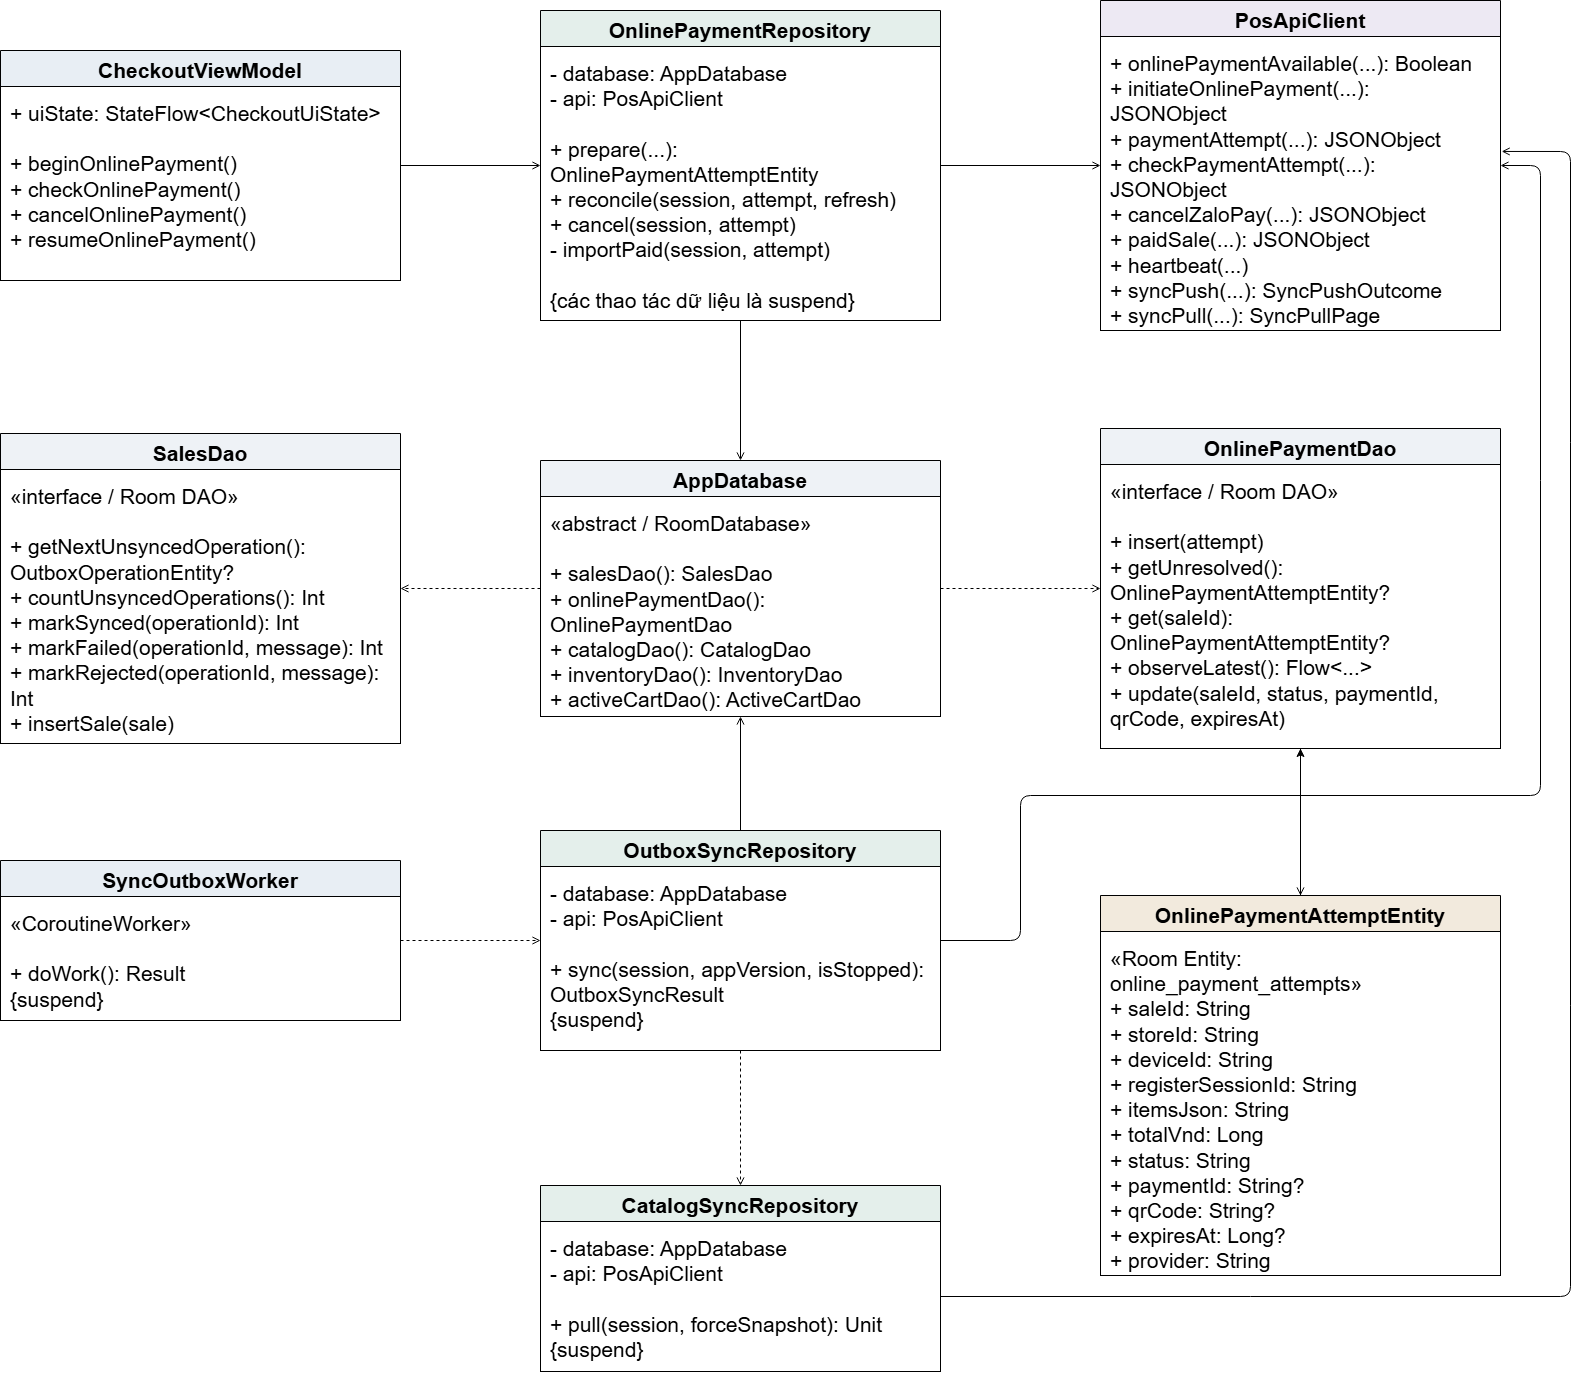

The diagram above was exported from draw.io. Its source (the exported page's mxGraphModel, read from the mxfile embedded in the PNG):
<mxGraphModel dx="2525" dy="1402" grid="1" gridSize="10" guides="1" tooltips="1" connect="1" arrows="1" fold="1" page="1" pageScale="1" pageWidth="827" pageHeight="1169" math="0" shadow="0">
  <root>
    <mxCell id="0" />
    <mxCell id="1" parent="0" />
    <mxCell id="FP0iZKkVfJh8iQ_tDsfe-2" parent="1" style="swimlane;horizontal=1;startSize=36;container=1;collapsible=0;html=0;fillColor=#E8EEF4;swimlaneFillColor=#FFFFFF;strokeColor=#000000;fontFamily=Arial;fontSize=21;fontStyle=1;" value="CheckoutViewModel" vertex="1">
      <mxGeometry height="230" width="400" x="260" y="385" as="geometry" />
    </mxCell>
    <mxCell id="FP0iZKkVfJh8iQ_tDsfe-3" parent="FP0iZKkVfJh8iQ_tDsfe-2" style="text;html=0;align=left;verticalAlign=top;whiteSpace=wrap;fontFamily=Arial;fontSize=21;spacing=10;strokeColor=#000000;" value="+ uiState: StateFlow&lt;CheckoutUiState&gt;&#10;&#10;+ beginOnlinePayment()&#10;+ checkOnlinePayment()&#10;+ cancelOnlinePayment()&#10;+ resumeOnlinePayment()" vertex="1">
      <mxGeometry height="194" width="400" y="36" as="geometry" />
    </mxCell>
    <mxCell id="FP0iZKkVfJh8iQ_tDsfe-4" parent="1" style="swimlane;horizontal=1;startSize=36;container=1;collapsible=0;html=0;fillColor=#E4EFEB;swimlaneFillColor=#FFFFFF;strokeColor=#000000;fontFamily=Arial;fontSize=21;fontStyle=1;" value="OnlinePaymentRepository" vertex="1">
      <mxGeometry height="310" width="400" x="800" y="345" as="geometry" />
    </mxCell>
    <mxCell id="FP0iZKkVfJh8iQ_tDsfe-5" parent="FP0iZKkVfJh8iQ_tDsfe-4" style="text;html=0;align=left;verticalAlign=top;whiteSpace=wrap;fontFamily=Arial;fontSize=21;spacing=10;strokeColor=#000000;" value="- database: AppDatabase&#10;- api: PosApiClient&#10;&#10;+ prepare(...): OnlinePaymentAttemptEntity&#10;+ reconcile(session, attempt, refresh)&#10;+ cancel(session, attempt)&#10;- importPaid(session, attempt)&#10;&#10;{các thao tác dữ liệu là suspend}" vertex="1">
      <mxGeometry height="274" width="400" y="36" as="geometry" />
    </mxCell>
    <mxCell id="FP0iZKkVfJh8iQ_tDsfe-6" parent="1" style="swimlane;horizontal=1;startSize=36;container=1;collapsible=0;html=0;fillColor=#EDE9F3;swimlaneFillColor=#FFFFFF;strokeColor=#000000;fontFamily=Arial;fontSize=21;fontStyle=1;" value="PosApiClient" vertex="1">
      <mxGeometry height="330" width="400" x="1360" y="335" as="geometry" />
    </mxCell>
    <mxCell id="FP0iZKkVfJh8iQ_tDsfe-7" parent="FP0iZKkVfJh8iQ_tDsfe-6" style="text;html=0;align=left;verticalAlign=top;whiteSpace=wrap;fontFamily=Arial;fontSize=21;spacing=10;strokeColor=#000000;" value="+ onlinePaymentAvailable(...): Boolean&#10;+ initiateOnlinePayment(...): JSONObject&#10;+ paymentAttempt(...): JSONObject&#10;+ checkPaymentAttempt(...): JSONObject&#10;+ cancelZaloPay(...): JSONObject&#10;+ paidSale(...): JSONObject&#10;+ heartbeat(...)&#10;+ syncPush(...): SyncPushOutcome&#10;+ syncPull(...): SyncPullPage" vertex="1">
      <mxGeometry height="294" width="400" y="36" as="geometry" />
    </mxCell>
    <mxCell id="FP0iZKkVfJh8iQ_tDsfe-8" parent="1" style="swimlane;horizontal=1;startSize=36;container=1;collapsible=0;html=0;fillColor=#EEF2F6;swimlaneFillColor=#FFFFFF;strokeColor=#000000;fontFamily=Arial;fontSize=21;fontStyle=1;" value="SalesDao" vertex="1">
      <mxGeometry height="310" width="400" x="260" y="768" as="geometry" />
    </mxCell>
    <mxCell id="FP0iZKkVfJh8iQ_tDsfe-9" parent="FP0iZKkVfJh8iQ_tDsfe-8" style="text;html=0;align=left;verticalAlign=top;whiteSpace=wrap;fontFamily=Arial;fontSize=21;spacing=10;strokeColor=#000000;" value="«interface / Room DAO»&#10;&#10;+ getNextUnsyncedOperation():&#10;    OutboxOperationEntity?&#10;+ countUnsyncedOperations(): Int&#10;+ markSynced(operationId): Int&#10;+ markFailed(operationId, message): Int&#10;+ markRejected(operationId, message): Int&#10;+ insertSale(sale)" vertex="1">
      <mxGeometry height="274" width="400" y="36" as="geometry" />
    </mxCell>
    <mxCell id="FP0iZKkVfJh8iQ_tDsfe-10" parent="1" style="swimlane;horizontal=1;startSize=36;container=1;collapsible=0;html=0;fillColor=#EEF2F6;swimlaneFillColor=#FFFFFF;strokeColor=#000000;fontFamily=Arial;fontSize=21;fontStyle=1;" value="AppDatabase" vertex="1">
      <mxGeometry height="256" width="400" x="800" y="795" as="geometry" />
    </mxCell>
    <mxCell id="FP0iZKkVfJh8iQ_tDsfe-11" parent="FP0iZKkVfJh8iQ_tDsfe-10" style="text;html=0;align=left;verticalAlign=top;whiteSpace=wrap;fontFamily=Arial;fontSize=21;spacing=10;strokeColor=#000000;" value="«abstract / RoomDatabase»&#10;&#10;+ salesDao(): SalesDao&#10;+ onlinePaymentDao(): OnlinePaymentDao&#10;+ catalogDao(): CatalogDao&#10;+ inventoryDao(): InventoryDao&#10;+ activeCartDao(): ActiveCartDao" vertex="1">
      <mxGeometry height="220" width="400" y="36" as="geometry" />
    </mxCell>
    <mxCell id="FP0iZKkVfJh8iQ_tDsfe-12" parent="1" style="swimlane;horizontal=1;startSize=36;container=1;collapsible=0;html=0;fillColor=#EEF2F6;swimlaneFillColor=#FFFFFF;strokeColor=#000000;fontFamily=Arial;fontSize=21;fontStyle=1;" value="OnlinePaymentDao" vertex="1">
      <mxGeometry height="320" width="400" x="1360" y="763" as="geometry" />
    </mxCell>
    <mxCell id="FP0iZKkVfJh8iQ_tDsfe-13" parent="FP0iZKkVfJh8iQ_tDsfe-12" style="text;html=0;align=left;verticalAlign=top;whiteSpace=wrap;fontFamily=Arial;fontSize=21;spacing=10;strokeColor=#000000;" value="«interface / Room DAO»&#10;&#10;+ insert(attempt)&#10;+ getUnresolved(): OnlinePaymentAttemptEntity?&#10;+ get(saleId): OnlinePaymentAttemptEntity?&#10;+ observeLatest(): Flow&lt;...&gt;&#10;+ update(saleId, status, paymentId,&#10;    qrCode, expiresAt)" vertex="1">
      <mxGeometry height="284" width="400" y="36" as="geometry" />
    </mxCell>
    <mxCell id="FP0iZKkVfJh8iQ_tDsfe-14" parent="1" style="swimlane;horizontal=1;startSize=36;container=1;collapsible=0;html=0;fillColor=#E8EEF4;swimlaneFillColor=#FFFFFF;strokeColor=#000000;fontFamily=Arial;fontSize=21;fontStyle=1;" value="SyncOutboxWorker" vertex="1">
      <mxGeometry height="160" width="400" x="260" y="1195" as="geometry" />
    </mxCell>
    <mxCell id="FP0iZKkVfJh8iQ_tDsfe-15" parent="FP0iZKkVfJh8iQ_tDsfe-14" style="text;html=0;align=left;verticalAlign=top;whiteSpace=wrap;fontFamily=Arial;fontSize=21;spacing=10;strokeColor=#000000;" value="«CoroutineWorker»&#10;&#10;+ doWork(): Result&#10;    {suspend}" vertex="1">
      <mxGeometry height="124" width="400" y="36" as="geometry" />
    </mxCell>
    <mxCell id="FP0iZKkVfJh8iQ_tDsfe-16" parent="1" style="swimlane;horizontal=1;startSize=36;container=1;collapsible=0;html=0;fillColor=#E4EFEB;swimlaneFillColor=#FFFFFF;strokeColor=#000000;fontFamily=Arial;fontSize=21;fontStyle=1;" value="OutboxSyncRepository" vertex="1">
      <mxGeometry height="220" width="400" x="800" y="1165" as="geometry" />
    </mxCell>
    <mxCell id="FP0iZKkVfJh8iQ_tDsfe-17" parent="FP0iZKkVfJh8iQ_tDsfe-16" style="text;html=0;align=left;verticalAlign=top;whiteSpace=wrap;fontFamily=Arial;fontSize=21;spacing=10;strokeColor=#000000;" value="- database: AppDatabase&#10;- api: PosApiClient&#10;&#10;+ sync(session, appVersion, isStopped):&#10;    OutboxSyncResult&#10;    {suspend}" vertex="1">
      <mxGeometry height="184" width="400" y="36" as="geometry" />
    </mxCell>
    <mxCell id="FP0iZKkVfJh8iQ_tDsfe-18" parent="1" style="swimlane;horizontal=1;startSize=36;container=1;collapsible=0;html=0;fillColor=#F2EADD;swimlaneFillColor=#FFFFFF;strokeColor=#000000;fontFamily=Arial;fontSize=21;fontStyle=1;" value="OnlinePaymentAttemptEntity" vertex="1">
      <mxGeometry height="380" width="400" x="1360" y="1230" as="geometry" />
    </mxCell>
    <mxCell id="FP0iZKkVfJh8iQ_tDsfe-19" parent="FP0iZKkVfJh8iQ_tDsfe-18" style="text;html=0;align=left;verticalAlign=top;whiteSpace=wrap;fontFamily=Arial;fontSize=21;spacing=10;strokeColor=#000000;" value="«Room Entity: online_payment_attempts»&#10;+ saleId: String&#10;+ storeId: String&#10;+ deviceId: String&#10;+ registerSessionId: String&#10;+ itemsJson: String&#10;+ totalVnd: Long&#10;+ status: String&#10;+ paymentId: String?&#10;+ qrCode: String?&#10;+ expiresAt: Long?&#10;+ provider: String" vertex="1">
      <mxGeometry height="344" width="400" y="36" as="geometry" />
    </mxCell>
    <mxCell id="FP0iZKkVfJh8iQ_tDsfe-20" parent="1" style="swimlane;horizontal=1;startSize=36;container=1;collapsible=0;html=0;fillColor=#E4EFEB;swimlaneFillColor=#FFFFFF;strokeColor=#000000;fontFamily=Arial;fontSize=21;fontStyle=1;" value="CatalogSyncRepository" vertex="1">
      <mxGeometry height="186" width="400" x="800" y="1520" as="geometry" />
    </mxCell>
    <mxCell id="FP0iZKkVfJh8iQ_tDsfe-21" parent="FP0iZKkVfJh8iQ_tDsfe-20" style="text;html=0;align=left;verticalAlign=top;whiteSpace=wrap;fontFamily=Arial;fontSize=21;spacing=10;strokeColor=#000000;" value="- database: AppDatabase&#10;- api: PosApiClient&#10;&#10;+ pull(session, forceSnapshot): Unit {suspend}" vertex="1">
      <mxGeometry height="150" width="400" y="36" as="geometry" />
    </mxCell>
    <mxCell id="FP0iZKkVfJh8iQ_tDsfe-22" edge="1" parent="1" source="FP0iZKkVfJh8iQ_tDsfe-2" style="edgeStyle=orthogonalEdgeStyle;html=0;endArrow=open;endFill=0;strokeColor=#000000;fontSize=21;labelBackgroundColor=#FFFFFF;exitX=1;exitY=0.5;entryX=0;entryY=0.5;" target="FP0iZKkVfJh8iQ_tDsfe-4" value="">
      <mxGeometry relative="1" as="geometry" />
    </mxCell>
    <mxCell id="FP0iZKkVfJh8iQ_tDsfe-23" edge="1" parent="1" source="FP0iZKkVfJh8iQ_tDsfe-4" style="edgeStyle=orthogonalEdgeStyle;html=0;endArrow=open;endFill=0;strokeColor=#000000;fontSize=21;labelBackgroundColor=#FFFFFF;exitX=1;exitY=0.5;entryX=0;entryY=0.5;" target="FP0iZKkVfJh8iQ_tDsfe-6" value="">
      <mxGeometry relative="1" as="geometry" />
    </mxCell>
    <mxCell id="FP0iZKkVfJh8iQ_tDsfe-24" edge="1" parent="1" source="FP0iZKkVfJh8iQ_tDsfe-4" style="edgeStyle=orthogonalEdgeStyle;html=0;endArrow=open;endFill=0;strokeColor=#000000;fontSize=21;labelBackgroundColor=#FFFFFF;exitX=0.5;exitY=1;entryX=0.5;entryY=0;" target="FP0iZKkVfJh8iQ_tDsfe-10" value="">
      <mxGeometry relative="1" as="geometry" />
    </mxCell>
    <mxCell id="FP0iZKkVfJh8iQ_tDsfe-25" edge="1" parent="1" source="FP0iZKkVfJh8iQ_tDsfe-10" style="edgeStyle=orthogonalEdgeStyle;html=0;dashed=1;endArrow=open;endFill=0;strokeColor=#000000;fontSize=21;labelBackgroundColor=#FFFFFF;exitX=0;exitY=0.5;entryX=1;entryY=0.5;" target="FP0iZKkVfJh8iQ_tDsfe-8" value="">
      <mxGeometry relative="1" as="geometry" />
    </mxCell>
    <mxCell id="FP0iZKkVfJh8iQ_tDsfe-26" edge="1" parent="1" source="FP0iZKkVfJh8iQ_tDsfe-10" style="edgeStyle=orthogonalEdgeStyle;html=0;dashed=1;endArrow=open;endFill=0;strokeColor=#000000;fontSize=21;labelBackgroundColor=#FFFFFF;exitX=1;exitY=0.5;entryX=0;entryY=0.5;" target="FP0iZKkVfJh8iQ_tDsfe-12" value="">
      <mxGeometry relative="1" as="geometry" />
    </mxCell>
    <mxCell id="FP0iZKkVfJh8iQ_tDsfe-27" edge="1" parent="1" source="FP0iZKkVfJh8iQ_tDsfe-12" style="edgeStyle=orthogonalEdgeStyle;html=0;dashed=1;endArrow=open;endFill=0;strokeColor=#000000;fontSize=21;labelBackgroundColor=#FFFFFF;exitX=0.5;exitY=1;entryX=0.5;entryY=0;" target="FP0iZKkVfJh8iQ_tDsfe-18" value="">
      <mxGeometry relative="1" as="geometry">
        <mxPoint as="offset" />
      </mxGeometry>
    </mxCell>
    <mxCell id="FP0iZKkVfJh8iQ_tDsfe-28" edge="1" parent="1" source="FP0iZKkVfJh8iQ_tDsfe-14" style="edgeStyle=orthogonalEdgeStyle;html=0;dashed=1;endArrow=open;endFill=0;strokeColor=#000000;fontSize=21;labelBackgroundColor=#FFFFFF;exitX=1;exitY=0.5;entryX=0;entryY=0.5;" target="FP0iZKkVfJh8iQ_tDsfe-16" value="">
      <mxGeometry relative="1" as="geometry" />
    </mxCell>
    <mxCell id="FP0iZKkVfJh8iQ_tDsfe-29" edge="1" parent="1" source="FP0iZKkVfJh8iQ_tDsfe-16" style="edgeStyle=orthogonalEdgeStyle;html=0;endArrow=open;endFill=0;strokeColor=#000000;fontSize=21;labelBackgroundColor=#FFFFFF;exitX=0.5;exitY=0;entryX=0.5;entryY=1;" target="FP0iZKkVfJh8iQ_tDsfe-10" value="">
      <mxGeometry relative="1" as="geometry" />
    </mxCell>
    <mxCell id="FP0iZKkVfJh8iQ_tDsfe-30" edge="1" parent="1" source="FP0iZKkVfJh8iQ_tDsfe-16" style="edgeStyle=orthogonalEdgeStyle;html=0;endArrow=open;endFill=0;strokeColor=#000000;fontSize=21;labelBackgroundColor=#FFFFFF;exitX=1;exitY=0.5;entryX=1;entryY=0.5;" target="FP0iZKkVfJh8iQ_tDsfe-6" value="">
      <mxGeometry relative="1" x="0.3102" as="geometry">
        <Array as="points">
          <mxPoint x="1280" y="1275" />
          <mxPoint x="1280" y="1130" />
          <mxPoint x="1800" y="1130" />
          <mxPoint x="1800" y="500" />
        </Array>
      </mxGeometry>
    </mxCell>
    <mxCell id="FP0iZKkVfJh8iQ_tDsfe-31" edge="1" parent="1" source="FP0iZKkVfJh8iQ_tDsfe-16" style="edgeStyle=orthogonalEdgeStyle;html=0;dashed=1;endArrow=open;endFill=0;strokeColor=#000000;fontSize=21;labelBackgroundColor=#FFFFFF;exitX=0.5;exitY=1;entryX=0.5;entryY=0;" target="FP0iZKkVfJh8iQ_tDsfe-20" value="">
      <mxGeometry relative="1" as="geometry" />
    </mxCell>
    <mxCell id="FP0iZKkVfJh8iQ_tDsfe-32" edge="1" parent="1" source="FP0iZKkVfJh8iQ_tDsfe-21" style="edgeStyle=orthogonalEdgeStyle;html=0;endArrow=open;endFill=0;strokeColor=#000000;fontSize=21;labelBackgroundColor=#FFFFFF;exitX=1;exitY=0.5;entryX=1.003;entryY=0.391;entryDx=0;entryDy=0;entryPerimeter=0;exitDx=0;exitDy=0;" target="FP0iZKkVfJh8iQ_tDsfe-7" value="">
      <mxGeometry relative="1" x="0.0847" as="geometry">
        <mxPoint as="offset" />
        <Array as="points">
          <mxPoint x="1830" y="1631" />
          <mxPoint x="1830" y="486" />
        </Array>
      </mxGeometry>
    </mxCell>
    <mxCell id="FP0iZKkVfJh8iQ_tDsfe-37" edge="1" parent="1" source="FP0iZKkVfJh8iQ_tDsfe-18" style="edgeStyle=orthogonalEdgeStyle;rounded=0;orthogonalLoop=1;jettySize=auto;html=1;defaultLabelBackgroundColor=page;strokeColor=#000000;exitX=0.5;exitY=0;exitDx=0;exitDy=0;" target="FP0iZKkVfJh8iQ_tDsfe-13" value="">
      <mxGeometry relative="1" as="geometry" />
    </mxCell>
  </root>
</mxGraphModel>